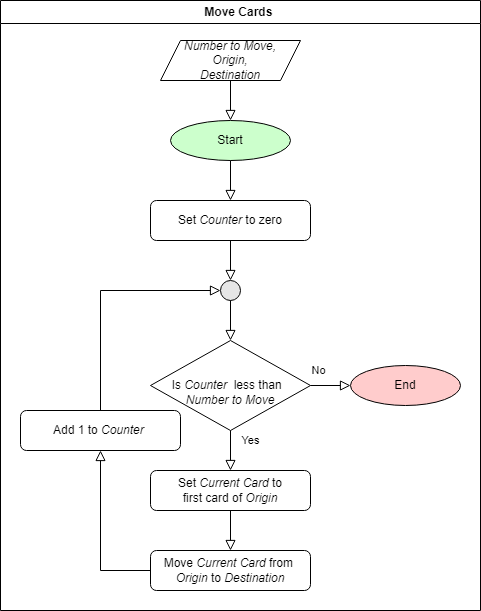

The diagram above was exported from draw.io. Its source (the exported page's mxGraphModel, read from the mxfile embedded in the PNG):
<mxGraphModel dx="1184" dy="-16" grid="1" gridSize="10" guides="1" tooltips="1" connect="1" arrows="1" fold="1" page="1" pageScale="1" pageWidth="827" pageHeight="1169" background="#ffffff" math="0" shadow="0">
  <root>
    <mxCell id="0" />
    <mxCell id="1" parent="0" />
    <mxCell id="2" value="Move Cards&amp;nbsp;" style="swimlane;whiteSpace=wrap;html=1;" parent="1" vertex="1">
      <mxGeometry x="70" y="1300" width="480" height="610" as="geometry" />
    </mxCell>
    <mxCell id="3" value="Start" style="ellipse;whiteSpace=wrap;html=1;fillColor=#CCFFCC;" parent="2" vertex="1">
      <mxGeometry x="170" y="120" width="120" height="40" as="geometry" />
    </mxCell>
    <mxCell id="Qp4avVXrnkEnoycBK2sw-21" style="edgeStyle=orthogonalEdgeStyle;rounded=0;orthogonalLoop=1;jettySize=auto;html=1;exitX=0;exitY=0.5;exitDx=0;exitDy=0;entryX=0.5;entryY=1;entryDx=0;entryDy=0;endArrow=block;endFill=0;endSize=8;" parent="2" source="4" target="Qp4avVXrnkEnoycBK2sw-20" edge="1">
      <mxGeometry relative="1" as="geometry" />
    </mxCell>
    <mxCell id="4" value="Move &lt;i&gt;Current Card&lt;/i&gt; from&amp;nbsp;&lt;br&gt;&lt;i&gt;Origin&amp;nbsp;&lt;/i&gt;to&amp;nbsp;&lt;i&gt;Destination&lt;/i&gt;" style="rounded=1;whiteSpace=wrap;html=1;" parent="2" vertex="1">
      <mxGeometry x="150" y="550" width="160" height="40" as="geometry" />
    </mxCell>
    <mxCell id="5" value="&lt;br&gt;Is &lt;i&gt;Counter&amp;nbsp;&lt;/i&gt;&amp;nbsp;less than&amp;nbsp;&amp;nbsp;&lt;br&gt;&lt;i&gt;Number to Move&lt;/i&gt;" style="rhombus;whiteSpace=wrap;html=1;" parent="2" vertex="1">
      <mxGeometry x="150" y="340" width="160" height="90" as="geometry" />
    </mxCell>
    <mxCell id="6" value="Yes" style="edgeStyle=orthogonalEdgeStyle;rounded=0;html=1;jettySize=auto;orthogonalLoop=1;fontSize=11;endArrow=block;endFill=0;endSize=8;strokeWidth=1;shadow=0;labelBackgroundColor=none;exitX=0.5;exitY=1;exitDx=0;exitDy=0;" parent="2" source="5" target="12" edge="1">
      <mxGeometry x="-0.5" y="20" relative="1" as="geometry">
        <mxPoint as="offset" />
        <mxPoint x="240" y="219" as="sourcePoint" />
        <mxPoint x="300" y="420" as="targetPoint" />
      </mxGeometry>
    </mxCell>
    <mxCell id="7" style="edgeStyle=orthogonalEdgeStyle;rounded=0;orthogonalLoop=1;jettySize=auto;html=1;endArrow=block;endFill=0;endSize=8;exitX=0.5;exitY=1;exitDx=0;exitDy=0;entryX=0.5;entryY=0;entryDx=0;entryDy=0;" parent="2" source="3" target="17" edge="1">
      <mxGeometry relative="1" as="geometry">
        <mxPoint x="150" y="200" as="targetPoint" />
        <mxPoint x="150" y="260" as="sourcePoint" />
      </mxGeometry>
    </mxCell>
    <mxCell id="8" value="" style="ellipse;whiteSpace=wrap;html=1;aspect=fixed;fillColor=#E6E6E6;" parent="2" vertex="1">
      <mxGeometry x="220" y="280" width="20" height="20" as="geometry" />
    </mxCell>
    <mxCell id="10" value="&lt;i&gt;Number to Move,&lt;br&gt;Origin,&lt;br&gt;Destination&lt;br&gt;&lt;/i&gt;" style="shape=parallelogram;perimeter=parallelogramPerimeter;whiteSpace=wrap;html=1;fixedSize=1;" parent="2" vertex="1">
      <mxGeometry x="160" y="40" width="140" height="40" as="geometry" />
    </mxCell>
    <mxCell id="11" style="edgeStyle=orthogonalEdgeStyle;rounded=0;orthogonalLoop=1;jettySize=auto;html=1;endArrow=block;endFill=0;endSize=8;exitX=0.5;exitY=1;exitDx=0;exitDy=0;entryX=0.5;entryY=0;entryDx=0;entryDy=0;" parent="2" source="10" target="3" edge="1">
      <mxGeometry relative="1" as="geometry">
        <mxPoint x="220" y="100" as="targetPoint" />
        <mxPoint x="160" y="170" as="sourcePoint" />
      </mxGeometry>
    </mxCell>
    <mxCell id="Qp4avVXrnkEnoycBK2sw-18" style="edgeStyle=orthogonalEdgeStyle;rounded=0;orthogonalLoop=1;jettySize=auto;html=1;exitX=0.5;exitY=1;exitDx=0;exitDy=0;endSize=8;endArrow=block;endFill=0;" parent="2" source="12" target="4" edge="1">
      <mxGeometry relative="1" as="geometry" />
    </mxCell>
    <mxCell id="12" value="Set &lt;i&gt;Current Card&amp;nbsp;&lt;/i&gt;to &lt;br&gt;first card of&amp;nbsp;&lt;i&gt;Origin&lt;/i&gt;" style="rounded=1;whiteSpace=wrap;html=1;" parent="2" vertex="1">
      <mxGeometry x="150" y="470" width="160" height="40" as="geometry" />
    </mxCell>
    <mxCell id="14" style="edgeStyle=orthogonalEdgeStyle;rounded=0;orthogonalLoop=1;jettySize=auto;html=1;endArrow=block;endFill=0;endSize=8;entryX=0.5;entryY=0;entryDx=0;entryDy=0;exitX=0.5;exitY=1;exitDx=0;exitDy=0;" parent="2" source="8" target="5" edge="1">
      <mxGeometry relative="1" as="geometry">
        <mxPoint x="160" y="210" as="targetPoint" />
        <mxPoint x="130" y="320" as="sourcePoint" />
      </mxGeometry>
    </mxCell>
    <mxCell id="15" value="End" style="ellipse;whiteSpace=wrap;html=1;fillColor=#FFCCCC;" parent="2" vertex="1">
      <mxGeometry x="350" y="365" width="110" height="40" as="geometry" />
    </mxCell>
    <mxCell id="16" value="No" style="edgeStyle=orthogonalEdgeStyle;rounded=0;orthogonalLoop=1;jettySize=auto;html=1;endArrow=block;endFill=0;endSize=8;exitX=1;exitY=0.5;exitDx=0;exitDy=0;entryX=0;entryY=0.5;entryDx=0;entryDy=0;" parent="2" source="5" target="15" edge="1">
      <mxGeometry x="-0.6" y="15" relative="1" as="geometry">
        <mxPoint x="535" y="500" as="targetPoint" />
        <mxPoint x="535" y="490" as="sourcePoint" />
        <Array as="points" />
        <mxPoint as="offset" />
      </mxGeometry>
    </mxCell>
    <mxCell id="17" value="Set &lt;i&gt;Counter&amp;nbsp;&lt;/i&gt;to zero" style="rounded=1;whiteSpace=wrap;html=1;" parent="2" vertex="1">
      <mxGeometry x="150" y="200" width="160" height="40" as="geometry" />
    </mxCell>
    <mxCell id="18" style="edgeStyle=orthogonalEdgeStyle;rounded=0;orthogonalLoop=1;jettySize=auto;html=1;endArrow=block;endFill=0;endSize=8;entryX=0.5;entryY=0;entryDx=0;entryDy=0;exitX=0.5;exitY=1;exitDx=0;exitDy=0;" parent="2" source="17" target="8" edge="1">
      <mxGeometry relative="1" as="geometry">
        <mxPoint x="160" y="210" as="targetPoint" />
        <mxPoint x="210" y="270" as="sourcePoint" />
      </mxGeometry>
    </mxCell>
    <mxCell id="Qp4avVXrnkEnoycBK2sw-22" style="edgeStyle=orthogonalEdgeStyle;rounded=0;orthogonalLoop=1;jettySize=auto;html=1;exitX=0.5;exitY=0;exitDx=0;exitDy=0;entryX=0;entryY=0.5;entryDx=0;entryDy=0;endArrow=block;endFill=0;endSize=8;" parent="2" source="Qp4avVXrnkEnoycBK2sw-20" target="8" edge="1">
      <mxGeometry relative="1" as="geometry" />
    </mxCell>
    <mxCell id="Qp4avVXrnkEnoycBK2sw-20" value="Add 1 to&amp;nbsp;&lt;i&gt;Counter&amp;nbsp;&lt;/i&gt;" style="rounded=1;whiteSpace=wrap;html=1;" parent="2" vertex="1">
      <mxGeometry x="20" y="410" width="160" height="40" as="geometry" />
    </mxCell>
  </root>
</mxGraphModel>